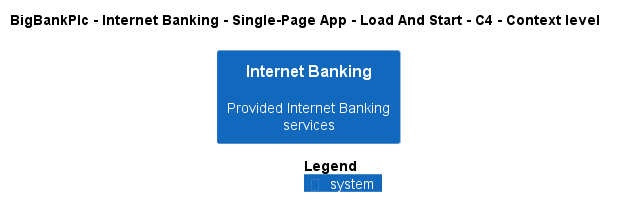

The diagram above was rendered by PlantUML. Its source (embedded in the PNG):
@startuml
!pragma layout smetana
!include ..\..\..\..\..\..\..\.c4s\C4_Context.puml

AddElementTag("c4interflow:lifecycle:new", $bgColor=green, $fontColor=#ffffff, $borderColor=green, $shadowing="False")
AddElementTag("c4interflow:lifecycle:changed", $bgColor=orange, $fontColor=#ffffff, $borderColor=orange, $shadowing="False")
AddElementTag("c4interflow:lifecycle:removed", $bgColor=red, $fontColor=#ffffff, $borderColor=red, $shadowing="False")

AddRelTag("c4interflow:lifecycle:new", $textColor=green, $lineColor=green)
AddRelTag("c4interflow:lifecycle:changed", $textColor=orange, $lineColor=orange)
AddRelTag("c4interflow:lifecycle:removed", $textColor=red, $lineColor=red)

SHOW_PERSON_PORTRAIT()
LAYOUT_TOP_DOWN()

skinparam linetype polyline

title BigBankPlc - Internet Banking - Single-Page App - Load And Start - C4 - Context level

System(BigBankPlc.SoftwareSystems.InternetBanking, "Internet Banking", "Provided Internet Banking services")



SHOW_LEGEND()
@enduml